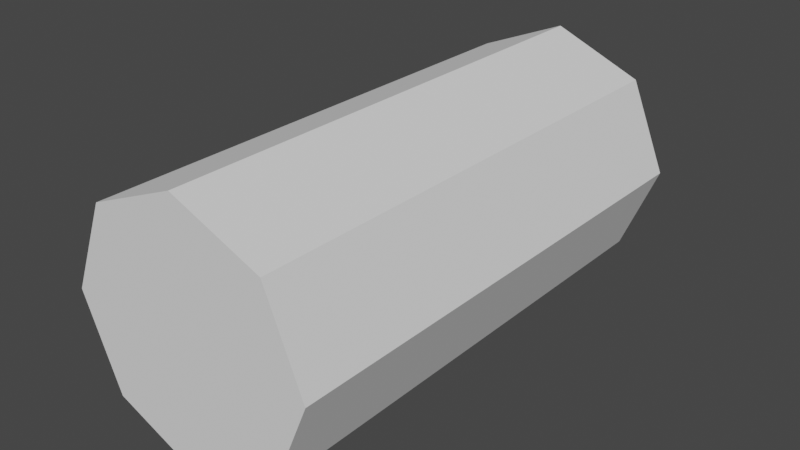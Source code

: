 # Source: cylinder.blend  (saved by Blender 3.6.11; exported with 4.5.12 LTS)
import bpy
from mathutils import Matrix  # noqa: F401  (used for matrix-valued properties, if any)

bpy.ops.wm.read_factory_settings(use_empty=True)
scene = bpy.context.scene
scene.name = 'Scene'

# ---- collections
col_collection = bpy.data.collections.new('Collection'); scene.collection.children.link(col_collection)

# ---- world
world_world = bpy.data.worlds.new('World'); scene.world = world_world
world_world.use_nodes = True; world_world.node_tree.nodes.clear()
_N = world_world.node_tree.nodes; _L = world_world.node_tree.links
n0 = _N.new('ShaderNodeOutputWorld'); n0.name = 'World Output'; n0.location = (300, 300)
n1 = _N.new('ShaderNodeBackground'); n1.name = 'Background'; n1.location = (10, 300)
n1.inputs[0].default_value = (0.05088, 0.05088, 0.05088, 1.0)
_L.new(n1.outputs[0], n0.inputs[0])
n0.is_active_output = True
world_world.color = (0.05088, 0.05088, 0.05088)
world_world.use_sun_shadow = False
world_world.sun_shadow_jitter_overblur = 0.0

# ---- meshes
me_cylinder_001 = bpy.data.meshes.new('Cylinder.001')
me_cylinder_001.from_pydata([(0.0, -1.0, -0.5), (0.0, 1.0, -0.5), (0.3536, -1.0, -0.3536), (0.3536, 1.0, -0.3536), (0.5, -1.0, -2.98e-08), (0.5, 1.0, 2.98e-08), (0.3536, -1.0, 0.3536), (0.3536, 1.0, 0.3536), (0.0, -1.0, 0.5), (0.0, 1.0, 0.5), (-0.3536, -1.0, 0.3536), (-0.3536, 1.0, 0.3536), (-0.5, -1.0, -2.98e-08), (-0.5, 1.0, 2.98e-08), (-0.3536, -1.0, -0.3536), (-0.3536, 1.0, -0.3536)], [], [(0, 1, 3, 2), (2, 3, 5, 4), (4, 5, 7, 6), (6, 7, 9, 8), (8, 9, 11, 10), (10, 11, 13, 12), (3, 1, 15, 13, 11, 9, 7, 5), (12, 13, 15, 14), (14, 15, 1, 0), (0, 2, 4, 6, 8, 10, 12, 14)])
_uv = me_cylinder_001.uv_layers.new(name='UVMap')
_uv.uv.foreach_set('vector', [1.0, 0.5, 1.0, 1.0, 0.875, 1.0, 0.875, 0.5, 0.875, 0.5, 0.875, 1.0, 0.75, 1.0, 0.75, 0.5, 0.75, 0.5, 0.75, 1.0, 0.625, 1.0, 0.625, 0.5, 0.625, 0.5, 0.625, 1.0, 0.5, 1.0, 0.5, 0.5, 0.5, 0.5, 0.5, 1.0, 0.375, 1.0, 0.375, 0.5, 0.375, 0.5, 0.375, 1.0, 0.25, 1.0, 0.25, 0.5, 0.4197, 0.4197, 0.25, 0.49, 0.08029, 0.4197, 0.01, 0.25, 0.08029, 0.08029, 0.25, 0.01, 0.4197, 0.08029, 0.49, 0.25, 0.25, 0.5, 0.25, 1.0, 0.125, 1.0, 0.125, 0.5, 0.125, 0.5, 0.125, 1.0, 0.0, 1.0, 0.0, 0.5, 0.75, 0.49, 0.9197, 0.4197, 0.99, 0.25, 0.9197, 0.08029, 0.75, 0.01, 0.5803, 0.08029, 0.51, 0.25, 0.5803, 0.4197])
me_cylinder_001.update()

# ---- objects
ob_8ringed_cylinder = bpy.data.objects.new('8Ringed_Cylinder', me_cylinder_001)

# ---- transforms, parenting, visibility, modifiers, constraints
ob_8ringed_cylinder.location = (0.0, 0.0, 0.0)

# ---- collection membership
col_collection.objects.link(ob_8ringed_cylinder)

# ---- scene / render settings (as saved in the file)
scene.frame_start = 1; scene.frame_end = 250; scene.frame_set(1)
scene.render.engine = 'BLENDER_EEVEE_NEXT'
scene.cycles.sampling_pattern = 'TABULATED_SOBOL'
scene.view_settings.view_transform = 'Filmic'
bpy.context.view_layer.update()

# ---- added for rendering (the .blend has no active camera and no usable light): camera, sun
cam_auto = bpy.data.cameras.new('AutoCamera')
cam_auto.lens = 50.0
cam_auto.sensor_width = 36.0
cam_auto.clip_end = 1000.0
ob_auto_camera = bpy.data.objects.new('AutoCamera', cam_auto)
scene.collection.objects.link(ob_auto_camera)
ob_auto_camera.location = (2.26633, -2.71959, 1.81306)
ob_auto_camera.rotation_euler = (1.09748, -7.21219e-08, 0.694738)
scene.camera = ob_auto_camera
light_auto_sun = bpy.data.lights.new('AutoSun', 'SUN')
light_auto_sun.energy = 3.0
light_auto_sun.angle = 0.0523599
ob_auto_sun = bpy.data.objects.new('AutoSun', light_auto_sun)
scene.collection.objects.link(ob_auto_sun)
ob_auto_sun.rotation_euler = (0.872665, 0.174533, 0.523599)
bpy.context.view_layer.update()
